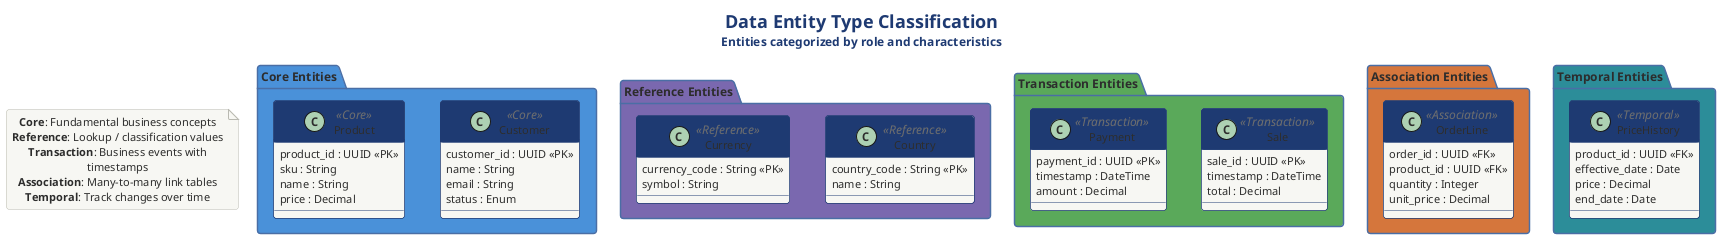

The diagram above was rendered by PlantUML. Its source (embedded in the PNG):
@startuml 02-entity-types
!include ../../../../../../tooling/styles/plantuml/structural/package-diagram-style.iuml

!define CORE #4A90D9
!define REF #7B68AE
!define TRANS #5BA85B
!define ASSOC #D4763C
!define AGG #C0564B
!define TEMP #2C8C99
!define LIGHT_BG #FAFAFA
!define BORDER #3A3A3A

title <size:18><b>Data Entity Type Classification</b></size>\n<size:12>Entities categorized by role and characteristics</size>

package "Core Entities" as pkg_core CORE {
  class "Customer" as cust <<Core>> {
    customer_id : UUID <<PK>>
    name : String
    email : String
    status : Enum
  }
  class "Product" as prod <<Core>> {
    product_id : UUID <<PK>>
    sku : String
    name : String
    price : Decimal
  }
}

package "Reference Entities" as pkg_ref REF {
  class "Country" as country <<Reference>> {
    country_code : String <<PK>>
    name : String
  }
  class "Currency" as currency <<Reference>> {
    currency_code : String <<PK>>
    symbol : String
  }
}

package "Transaction Entities" as pkg_trans TRANS {
  class "Sale" as sale <<Transaction>> {
    sale_id : UUID <<PK>>
    timestamp : DateTime
    total : Decimal
  }
  class "Payment" as pay <<Transaction>> {
    payment_id : UUID <<PK>>
    timestamp : DateTime
    amount : Decimal
  }
}

package "Association Entities" as pkg_assoc ASSOC {
  class "OrderLine" as ol <<Association>> {
    order_id : UUID <<FK>>
    product_id : UUID <<FK>>
    quantity : Integer
    unit_price : Decimal
  }
}

package "Temporal Entities" as pkg_temp TEMP {
  class "PriceHistory" as ph <<Temporal>> {
    product_id : UUID <<FK>>
    effective_date : Date
    price : Decimal
    end_date : Date
  }
}

note as N1
  **Core**: Fundamental business concepts
  **Reference**: Lookup / classification values
  **Transaction**: Business events with timestamps
  **Association**: Many-to-many link tables
  **Temporal**: Track changes over time
end note

@enduml